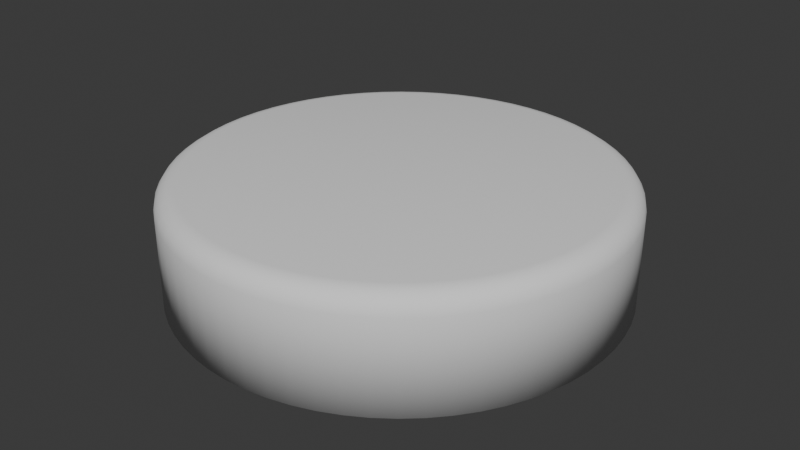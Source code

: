 # Source: roundButton.blend  (saved by Blender 4.1.24; exported with 4.5.12 LTS)
import bpy
from mathutils import Matrix  # noqa: F401  (used for matrix-valued properties, if any)

bpy.ops.wm.read_factory_settings(use_empty=True)
scene = bpy.context.scene
scene.name = 'Scene'

# ---- collections
col_collection = bpy.data.collections.new('Collection'); scene.collection.children.link(col_collection)

# ---- world
world_world = bpy.data.worlds.new('World'); scene.world = world_world
world_world.use_nodes = True; world_world.node_tree.nodes.clear()
_N = world_world.node_tree.nodes; _L = world_world.node_tree.links
n0 = _N.new('ShaderNodeOutputWorld'); n0.name = 'World Output'; n0.location = (300, 300)
n1 = _N.new('ShaderNodeBackground'); n1.name = 'Background'; n1.location = (10, 300)
n1.inputs[0].default_value = (0.05088, 0.05088, 0.05088, 1.0)
_L.new(n1.outputs[0], n0.inputs[0])
n0.is_active_output = True
world_world.color = (0.05088, 0.05088, 0.05088)
world_world.use_sun_shadow = False
world_world.sun_shadow_jitter_overblur = 0.0

# ---- meshes
me_cylinder = bpy.data.meshes.new('Cylinder')
me_cylinder.from_pydata([(0.0, 0.1, -0.025), (0.009802, 0.09952, -0.025), (0.01951, 0.09808, -0.025), (0.02903, 0.09569, -0.025), (0.03827, 0.09239, -0.025), (0.04714, 0.08819, -0.025), (0.05556, 0.08315, -0.025), (0.06344, 0.0773, -0.025), (0.07071, 0.07071, -0.025), (0.0773, 0.06344, -0.025), (0.08315, 0.05556, -0.025), (0.08819, 0.04714, -0.025), (0.09239, 0.03827, -0.025), (0.09569, 0.02903, -0.025), (0.09808, 0.01951, -0.025), (0.09952, 0.009802, -0.025), (0.1, 0.0, -0.025), (0.09952, -0.009802, -0.025), (0.09808, -0.01951, -0.025), (0.09569, -0.02903, -0.025), (0.09239, -0.03827, -0.025), (0.08819, -0.04714, -0.025), (0.08315, -0.05556, -0.025), (0.0773, -0.06344, -0.025), (0.07071, -0.07071, -0.025), (0.06344, -0.0773, -0.025), (0.05556, -0.08315, -0.025), (0.04714, -0.08819, -0.025), (0.03827, -0.09239, -0.025), (0.02903, -0.09569, -0.025), (0.01951, -0.09808, -0.025), (0.009802, -0.09952, -0.025), (0.0, -0.1, -0.025), (-0.009802, -0.09952, -0.025), (-0.01951, -0.09808, -0.025), (-0.02903, -0.09569, -0.025), (-0.03827, -0.09239, -0.025), (-0.04714, -0.08819, -0.025), (-0.05556, -0.08315, -0.025), (-0.06344, -0.0773, -0.025), (-0.07071, -0.07071, -0.025), (-0.0773, -0.06344, -0.025), (-0.08315, -0.05556, -0.025), (-0.08819, -0.04714, -0.025), (-0.09239, -0.03827, -0.025), (-0.09569, -0.02903, -0.025), (-0.09808, -0.01951, -0.025), (-0.09952, -0.009802, -0.025), (-0.1, 0.0, -0.025), (-0.09952, 0.009802, -0.025), (-0.09808, 0.01951, -0.025), (-0.09569, 0.02903, -0.025), (-0.09239, 0.03827, -0.025), (-0.08819, 0.04714, -0.025), (-0.08315, 0.05556, -0.025), (-0.0773, 0.06344, -0.025), (-0.07071, 0.07071, -0.025), (-0.06344, 0.0773, -0.025), (-0.05556, 0.08315, -0.025), (-0.04714, 0.08819, -0.025), (-0.03827, 0.09239, -0.025), (-0.02903, 0.09569, -0.025), (-0.01951, 0.09808, -0.025), (-0.009802, 0.09952, -0.025), (-2.91e-11, 0.09119, 0.025), (0.0, 0.1, 0.0162), (-1.455e-11, 0.09456, 0.02433), (-7.276e-12, 0.09742, 0.02242), (0.0, 0.09933, 0.01957), (0.008939, 0.09075, 0.025), (0.009802, 0.09952, 0.0162), (0.009269, 0.09411, 0.02433), (0.009549, 0.09695, 0.02242), (0.009736, 0.09885, 0.01957), (0.01779, 0.08944, 0.025), (0.01951, 0.09808, 0.0162), (0.01845, 0.09275, 0.02433), (0.01901, 0.09555, 0.02242), (0.01938, 0.09742, 0.01957), (0.02647, 0.08727, 0.025), (0.02903, 0.09569, 0.0162), (0.02745, 0.09049, 0.02433), (0.02828, 0.09323, 0.02242), (0.02883, 0.09505, 0.01957), (0.0349, 0.08425, 0.025), (0.03827, 0.09239, 0.0162), (0.03619, 0.08737, 0.02433), (0.03728, 0.09, 0.02242), (0.03801, 0.09177, 0.01957), (0.04299, 0.08043, 0.025), (0.04714, 0.08819, 0.0162), (0.04458, 0.0834, 0.02433), (0.04592, 0.08592, 0.02242), (0.04682, 0.0876, 0.01957), (0.05066, 0.07582, 0.025), (0.05556, 0.08315, 0.0162), (0.05254, 0.07863, 0.02433), (0.05412, 0.081, 0.02242), (0.05518, 0.08259, 0.01957), (0.05785, 0.07049, 0.025), (0.06344, 0.0773, 0.0162), (0.05999, 0.0731, 0.02433), (0.0618, 0.07531, 0.02242), (0.06301, 0.07678, 0.01957), (0.06448, 0.06448, 0.025), (0.07071, 0.07071, 0.0162), (0.06687, 0.06687, 0.02433), (0.06889, 0.06889, 0.02242), (0.07024, 0.07024, 0.01957), (0.07049, 0.05785, 0.025), (0.0773, 0.06344, 0.0162), (0.0731, 0.05999, 0.02433), (0.07531, 0.0618, 0.02242), (0.07678, 0.06301, 0.01957), (0.07582, 0.05066, 0.025), (0.08315, 0.05556, 0.0162), (0.07863, 0.05254, 0.02433), (0.081, 0.05412, 0.02242), (0.08259, 0.05518, 0.01957), (0.08043, 0.04299, 0.025), (0.08819, 0.04714, 0.0162), (0.0834, 0.04458, 0.02433), (0.08592, 0.04592, 0.02242), (0.0876, 0.04682, 0.01957), (0.08425, 0.0349, 0.025), (0.09239, 0.03827, 0.0162), (0.08737, 0.03619, 0.02433), (0.09, 0.03728, 0.02242), (0.09177, 0.03801, 0.01957), (0.08727, 0.02647, 0.025), (0.09569, 0.02903, 0.0162), (0.09049, 0.02745, 0.02433), (0.09323, 0.02828, 0.02242), (0.09505, 0.02883, 0.01957), (0.08944, 0.01779, 0.025), (0.09808, 0.01951, 0.0162), (0.09275, 0.01845, 0.02433), (0.09555, 0.01901, 0.02242), (0.09742, 0.01938, 0.01957), (0.09075, 0.008939, 0.025), (0.09952, 0.009802, 0.0162), (0.09411, 0.009269, 0.02433), (0.09695, 0.009549, 0.02242), (0.09885, 0.009736, 0.01957), (0.09119, 2.91e-11, 0.025), (0.1, 0.0, 0.0162), (0.09456, 1.455e-11, 0.02433), (0.09742, 7.276e-12, 0.02242), (0.09933, 0.0, 0.01957), (0.09075, -0.008939, 0.025), (0.09952, -0.009802, 0.0162), (0.09411, -0.009269, 0.02433), (0.09695, -0.009549, 0.02242), (0.09885, -0.009736, 0.01957), (0.08944, -0.01779, 0.025), (0.09808, -0.01951, 0.0162), (0.09275, -0.01845, 0.02433), (0.09555, -0.01901, 0.02242), (0.09742, -0.01938, 0.01957), (0.08727, -0.02647, 0.025), (0.09569, -0.02903, 0.0162), (0.09049, -0.02745, 0.02433), (0.09323, -0.02828, 0.02242), (0.09505, -0.02883, 0.01957), (0.08425, -0.0349, 0.025), (0.09239, -0.03827, 0.0162), (0.08737, -0.03619, 0.02433), (0.09, -0.03728, 0.02242), (0.09177, -0.03801, 0.01957), (0.08043, -0.04299, 0.025), (0.08819, -0.04714, 0.0162), (0.0834, -0.04458, 0.02433), (0.08592, -0.04592, 0.02242), (0.0876, -0.04682, 0.01957), (0.07582, -0.05066, 0.025), (0.08315, -0.05556, 0.0162), (0.07863, -0.05254, 0.02433), (0.081, -0.05412, 0.02242), (0.08259, -0.05518, 0.01957), (0.07049, -0.05785, 0.025), (0.0773, -0.06344, 0.0162), (0.0731, -0.05999, 0.02433), (0.07531, -0.0618, 0.02242), (0.07678, -0.06301, 0.01957), (0.06448, -0.06448, 0.025), (0.07071, -0.07071, 0.0162), (0.06687, -0.06687, 0.02433), (0.06889, -0.06889, 0.02242), (0.07024, -0.07024, 0.01957), (0.05785, -0.07049, 0.025), (0.06344, -0.0773, 0.0162), (0.05999, -0.0731, 0.02433), (0.0618, -0.07531, 0.02242), (0.06301, -0.07678, 0.01957), (0.05066, -0.07582, 0.025), (0.05556, -0.08315, 0.0162), (0.05254, -0.07863, 0.02433), (0.05412, -0.081, 0.02242), (0.05518, -0.08259, 0.01957), (0.04299, -0.08043, 0.025), (0.04714, -0.08819, 0.0162), (0.04458, -0.0834, 0.02433), (0.04592, -0.08592, 0.02242), (0.04682, -0.0876, 0.01957), (0.0349, -0.08425, 0.025), (0.03827, -0.09239, 0.0162), (0.03619, -0.08737, 0.02433), (0.03728, -0.09, 0.02242), (0.03801, -0.09177, 0.01957), (0.02647, -0.08727, 0.025), (0.02903, -0.09569, 0.0162), (0.02745, -0.09049, 0.02433), (0.02828, -0.09323, 0.02242), (0.02883, -0.09505, 0.01957), (0.01779, -0.08944, 0.025), (0.01951, -0.09808, 0.0162), (0.01845, -0.09275, 0.02433), (0.01901, -0.09555, 0.02242), (0.01938, -0.09742, 0.01957), (0.008939, -0.09075, 0.025), (0.009802, -0.09952, 0.0162), (0.009269, -0.09411, 0.02433), (0.009549, -0.09695, 0.02242), (0.009736, -0.09885, 0.01957), (2.91e-11, -0.09119, 0.025), (0.0, -0.1, 0.0162), (1.455e-11, -0.09456, 0.02433), (7.276e-12, -0.09742, 0.02242), (0.0, -0.09933, 0.01957), (-0.008939, -0.09075, 0.025), (-0.009802, -0.09952, 0.0162), (-0.009269, -0.09411, 0.02433), (-0.009549, -0.09695, 0.02242), (-0.009736, -0.09885, 0.01957), (-0.01779, -0.08944, 0.025), (-0.01951, -0.09808, 0.0162), (-0.01845, -0.09275, 0.02433), (-0.01901, -0.09555, 0.02242), (-0.01938, -0.09742, 0.01957), (-0.02647, -0.08727, 0.025), (-0.02903, -0.09569, 0.0162), (-0.02745, -0.09049, 0.02433), (-0.02828, -0.09323, 0.02242), (-0.02883, -0.09505, 0.01957), (-0.0349, -0.08425, 0.025), (-0.03827, -0.09239, 0.0162), (-0.03619, -0.08737, 0.02433), (-0.03728, -0.09, 0.02242), (-0.03801, -0.09177, 0.01957), (-0.04299, -0.08043, 0.025), (-0.04714, -0.08819, 0.0162), (-0.04458, -0.0834, 0.02433), (-0.04592, -0.08592, 0.02242), (-0.04682, -0.0876, 0.01957), (-0.05066, -0.07582, 0.025), (-0.05556, -0.08315, 0.0162), (-0.05254, -0.07863, 0.02433), (-0.05412, -0.081, 0.02242), (-0.05518, -0.08259, 0.01957), (-0.05785, -0.07049, 0.025), (-0.06344, -0.0773, 0.0162), (-0.05999, -0.0731, 0.02433), (-0.0618, -0.07531, 0.02242), (-0.06301, -0.07678, 0.01957), (-0.06448, -0.06448, 0.025), (-0.07071, -0.07071, 0.0162), (-0.06687, -0.06687, 0.02433), (-0.06889, -0.06889, 0.02242), (-0.07024, -0.07024, 0.01957), (-0.07049, -0.05785, 0.025), (-0.0773, -0.06344, 0.0162), (-0.0731, -0.05999, 0.02433), (-0.07531, -0.0618, 0.02242), (-0.07678, -0.06301, 0.01957), (-0.07582, -0.05066, 0.025), (-0.08315, -0.05556, 0.0162), (-0.07863, -0.05254, 0.02433), (-0.081, -0.05412, 0.02242), (-0.08259, -0.05518, 0.01957), (-0.08043, -0.04299, 0.025), (-0.08819, -0.04714, 0.0162), (-0.0834, -0.04458, 0.02433), (-0.08592, -0.04592, 0.02242), (-0.0876, -0.04682, 0.01957), (-0.08425, -0.0349, 0.025), (-0.09239, -0.03827, 0.0162), (-0.08737, -0.03619, 0.02433), (-0.09, -0.03728, 0.02242), (-0.09177, -0.03801, 0.01957), (-0.08727, -0.02647, 0.025), (-0.09569, -0.02903, 0.0162), (-0.09049, -0.02745, 0.02433), (-0.09323, -0.02828, 0.02242), (-0.09505, -0.02883, 0.01957), (-0.08944, -0.01779, 0.025), (-0.09808, -0.01951, 0.0162), (-0.09275, -0.01845, 0.02433), (-0.09555, -0.01901, 0.02242), (-0.09742, -0.01938, 0.01957), (-0.09075, -0.008939, 0.025), (-0.09952, -0.009802, 0.0162), (-0.09411, -0.009269, 0.02433), (-0.09695, -0.009549, 0.02242), (-0.09885, -0.009736, 0.01957), (-0.09119, -2.91e-11, 0.025), (-0.1, 0.0, 0.0162), (-0.09456, -1.455e-11, 0.02433), (-0.09742, -7.276e-12, 0.02242), (-0.09933, 0.0, 0.01957), (-0.09075, 0.008939, 0.025), (-0.09952, 0.009802, 0.0162), (-0.09411, 0.009269, 0.02433), (-0.09695, 0.009549, 0.02242), (-0.09885, 0.009736, 0.01957), (-0.08944, 0.01779, 0.025), (-0.09808, 0.01951, 0.0162), (-0.09275, 0.01845, 0.02433), (-0.09555, 0.01901, 0.02242), (-0.09742, 0.01938, 0.01957), (-0.08727, 0.02647, 0.025), (-0.09569, 0.02903, 0.0162), (-0.09049, 0.02745, 0.02433), (-0.09323, 0.02828, 0.02242), (-0.09505, 0.02883, 0.01957), (-0.08425, 0.0349, 0.025), (-0.09239, 0.03827, 0.0162), (-0.08737, 0.03619, 0.02433), (-0.09, 0.03728, 0.02242), (-0.09177, 0.03801, 0.01957), (-0.08043, 0.04299, 0.025), (-0.08819, 0.04714, 0.0162), (-0.0834, 0.04458, 0.02433), (-0.08592, 0.04592, 0.02242), (-0.0876, 0.04682, 0.01957), (-0.07582, 0.05066, 0.025), (-0.08315, 0.05556, 0.0162), (-0.07863, 0.05254, 0.02433), (-0.081, 0.05412, 0.02242), (-0.08259, 0.05518, 0.01957), (-0.07049, 0.05785, 0.025), (-0.0773, 0.06344, 0.0162), (-0.0731, 0.05999, 0.02433), (-0.07531, 0.0618, 0.02242), (-0.07678, 0.06301, 0.01957), (-0.06448, 0.06448, 0.025), (-0.07071, 0.07071, 0.0162), (-0.06687, 0.06687, 0.02433), (-0.06889, 0.06889, 0.02242), (-0.07024, 0.07024, 0.01957), (-0.05785, 0.07049, 0.025), (-0.06344, 0.0773, 0.0162), (-0.05999, 0.0731, 0.02433), (-0.0618, 0.07531, 0.02242), (-0.06301, 0.07678, 0.01957), (-0.05066, 0.07582, 0.025), (-0.05556, 0.08315, 0.0162), (-0.05254, 0.07863, 0.02433), (-0.05412, 0.081, 0.02242), (-0.05518, 0.08259, 0.01957), (-0.04299, 0.08043, 0.025), (-0.04714, 0.08819, 0.0162), (-0.04458, 0.0834, 0.02433), (-0.04592, 0.08592, 0.02242), (-0.04682, 0.0876, 0.01957), (-0.0349, 0.08425, 0.025), (-0.03827, 0.09239, 0.0162), (-0.03619, 0.08737, 0.02433), (-0.03728, 0.09, 0.02242), (-0.03801, 0.09177, 0.01957), (-0.02647, 0.08727, 0.025), (-0.02903, 0.09569, 0.0162), (-0.02745, 0.09049, 0.02433), (-0.02828, 0.09323, 0.02242), (-0.02883, 0.09505, 0.01957), (-0.01779, 0.08944, 0.025), (-0.01951, 0.09808, 0.0162), (-0.01845, 0.09275, 0.02433), (-0.01901, 0.09555, 0.02242), (-0.01938, 0.09742, 0.01957), (-0.008939, 0.09075, 0.025), (-0.009802, 0.09952, 0.0162), (-0.009269, 0.09411, 0.02433), (-0.009549, 0.09695, 0.02242), (-0.009736, 0.09885, 0.01957)], [], [(63, 380, 65, 0), (2, 75, 80, 3), (3, 80, 85, 4), (4, 85, 90, 5), (5, 90, 95, 6), (6, 95, 100, 7), (7, 100, 105, 8), (8, 105, 110, 9), (9, 110, 115, 10), (10, 115, 120, 11), (11, 120, 125, 12), (12, 125, 130, 13), (13, 130, 135, 14), (14, 135, 140, 15), (15, 140, 145, 16), (16, 145, 150, 17), (17, 150, 155, 18), (18, 155, 160, 19), (19, 160, 165, 20), (20, 165, 170, 21), (21, 170, 175, 22), (22, 175, 180, 23), (23, 180, 185, 24), (24, 185, 190, 25), (25, 190, 195, 26), (26, 195, 200, 27), (27, 200, 205, 28), (28, 205, 210, 29), (29, 210, 215, 30), (30, 215, 220, 31), (31, 220, 225, 32), (32, 225, 230, 33), (33, 230, 235, 34), (34, 235, 240, 35), (35, 240, 245, 36), (36, 245, 250, 37), (37, 250, 255, 38), (38, 255, 260, 39), (39, 260, 265, 40), (40, 265, 270, 41), (41, 270, 275, 42), (42, 275, 280, 43), (43, 280, 285, 44), (44, 285, 290, 45), (45, 290, 295, 46), (46, 295, 300, 47), (47, 300, 305, 48), (48, 305, 310, 49), (49, 310, 315, 50), (50, 315, 320, 51), (51, 320, 325, 52), (52, 325, 330, 53), (53, 330, 335, 54), (54, 335, 340, 55), (55, 340, 345, 56), (56, 345, 350, 57), (57, 350, 355, 58), (58, 355, 360, 59), (59, 360, 365, 60), (60, 365, 370, 61), (61, 370, 375, 62), (62, 375, 380, 63), (0, 65, 70, 1), (1, 70, 75, 2), (0, 1, 2, 3, 4, 5, 6, 7, 8, 9, 10, 11, 12, 13, 14, 15, 16, 17, 18, 19, 20, 21, 22, 23, 24, 25, 26, 27, 28, 29, 30, 31, 32, 33, 34, 35, 36, 37, 38, 39, 40, 41, 42, 43, 44, 45, 46, 47, 48, 49, 50, 51, 52, 53, 54, 55, 56, 57, 58, 59, 60, 61, 62, 63), (70, 65, 68, 73), (73, 68, 67, 72), (72, 67, 66, 71), (71, 66, 64, 69), (75, 70, 73, 78), (78, 73, 72, 77), (77, 72, 71, 76), (76, 71, 69, 74), (80, 75, 78, 83), (83, 78, 77, 82), (82, 77, 76, 81), (81, 76, 74, 79), (85, 80, 83, 88), (88, 83, 82, 87), (87, 82, 81, 86), (86, 81, 79, 84), (90, 85, 88, 93), (93, 88, 87, 92), (92, 87, 86, 91), (91, 86, 84, 89), (95, 90, 93, 98), (98, 93, 92, 97), (97, 92, 91, 96), (96, 91, 89, 94), (100, 95, 98, 103), (103, 98, 97, 102), (102, 97, 96, 101), (101, 96, 94, 99), (105, 100, 103, 108), (108, 103, 102, 107), (107, 102, 101, 106), (106, 101, 99, 104), (110, 105, 108, 113), (113, 108, 107, 112), (112, 107, 106, 111), (111, 106, 104, 109), (115, 110, 113, 118), (118, 113, 112, 117), (117, 112, 111, 116), (116, 111, 109, 114), (120, 115, 118, 123), (123, 118, 117, 122), (122, 117, 116, 121), (121, 116, 114, 119), (125, 120, 123, 128), (128, 123, 122, 127), (127, 122, 121, 126), (126, 121, 119, 124), (130, 125, 128, 133), (133, 128, 127, 132), (132, 127, 126, 131), (131, 126, 124, 129), (135, 130, 133, 138), (138, 133, 132, 137), (137, 132, 131, 136), (136, 131, 129, 134), (140, 135, 138, 143), (143, 138, 137, 142), (142, 137, 136, 141), (141, 136, 134, 139), (145, 140, 143, 148), (148, 143, 142, 147), (147, 142, 141, 146), (146, 141, 139, 144), (150, 145, 148, 153), (153, 148, 147, 152), (152, 147, 146, 151), (151, 146, 144, 149), (155, 150, 153, 158), (158, 153, 152, 157), (157, 152, 151, 156), (156, 151, 149, 154), (160, 155, 158, 163), (163, 158, 157, 162), (162, 157, 156, 161), (161, 156, 154, 159), (165, 160, 163, 168), (168, 163, 162, 167), (167, 162, 161, 166), (166, 161, 159, 164), (170, 165, 168, 173), (173, 168, 167, 172), (172, 167, 166, 171), (171, 166, 164, 169), (175, 170, 173, 178), (178, 173, 172, 177), (177, 172, 171, 176), (176, 171, 169, 174), (180, 175, 178, 183), (183, 178, 177, 182), (182, 177, 176, 181), (181, 176, 174, 179), (185, 180, 183, 188), (188, 183, 182, 187), (187, 182, 181, 186), (186, 181, 179, 184), (190, 185, 188, 193), (193, 188, 187, 192), (192, 187, 186, 191), (191, 186, 184, 189), (195, 190, 193, 198), (198, 193, 192, 197), (197, 192, 191, 196), (196, 191, 189, 194), (200, 195, 198, 203), (203, 198, 197, 202), (202, 197, 196, 201), (201, 196, 194, 199), (205, 200, 203, 208), (208, 203, 202, 207), (207, 202, 201, 206), (206, 201, 199, 204), (210, 205, 208, 213), (213, 208, 207, 212), (212, 207, 206, 211), (211, 206, 204, 209), (215, 210, 213, 218), (218, 213, 212, 217), (217, 212, 211, 216), (216, 211, 209, 214), (220, 215, 218, 223), (223, 218, 217, 222), (222, 217, 216, 221), (221, 216, 214, 219), (225, 220, 223, 228), (228, 223, 222, 227), (227, 222, 221, 226), (226, 221, 219, 224), (230, 225, 228, 233), (233, 228, 227, 232), (232, 227, 226, 231), (231, 226, 224, 229), (235, 230, 233, 238), (238, 233, 232, 237), (237, 232, 231, 236), (236, 231, 229, 234), (240, 235, 238, 243), (243, 238, 237, 242), (242, 237, 236, 241), (241, 236, 234, 239), (245, 240, 243, 248), (248, 243, 242, 247), (247, 242, 241, 246), (246, 241, 239, 244), (250, 245, 248, 253), (253, 248, 247, 252), (252, 247, 246, 251), (251, 246, 244, 249), (255, 250, 253, 258), (258, 253, 252, 257), (257, 252, 251, 256), (256, 251, 249, 254), (260, 255, 258, 263), (263, 258, 257, 262), (262, 257, 256, 261), (261, 256, 254, 259), (265, 260, 263, 268), (268, 263, 262, 267), (267, 262, 261, 266), (266, 261, 259, 264), (270, 265, 268, 273), (273, 268, 267, 272), (272, 267, 266, 271), (271, 266, 264, 269), (275, 270, 273, 278), (278, 273, 272, 277), (277, 272, 271, 276), (276, 271, 269, 274), (280, 275, 278, 283), (283, 278, 277, 282), (282, 277, 276, 281), (281, 276, 274, 279), (285, 280, 283, 288), (288, 283, 282, 287), (287, 282, 281, 286), (286, 281, 279, 284), (290, 285, 288, 293), (293, 288, 287, 292), (292, 287, 286, 291), (291, 286, 284, 289), (295, 290, 293, 298), (298, 293, 292, 297), (297, 292, 291, 296), (296, 291, 289, 294), (300, 295, 298, 303), (303, 298, 297, 302), (302, 297, 296, 301), (301, 296, 294, 299), (305, 300, 303, 308), (308, 303, 302, 307), (307, 302, 301, 306), (306, 301, 299, 304), (310, 305, 308, 313), (313, 308, 307, 312), (312, 307, 306, 311), (311, 306, 304, 309), (315, 310, 313, 318), (318, 313, 312, 317), (317, 312, 311, 316), (316, 311, 309, 314), (320, 315, 318, 323), (323, 318, 317, 322), (322, 317, 316, 321), (321, 316, 314, 319), (325, 320, 323, 328), (328, 323, 322, 327), (327, 322, 321, 326), (326, 321, 319, 324), (330, 325, 328, 333), (333, 328, 327, 332), (332, 327, 326, 331), (331, 326, 324, 329), (335, 330, 333, 338), (338, 333, 332, 337), (337, 332, 331, 336), (336, 331, 329, 334), (340, 335, 338, 343), (343, 338, 337, 342), (342, 337, 336, 341), (341, 336, 334, 339), (345, 340, 343, 348), (348, 343, 342, 347), (347, 342, 341, 346), (346, 341, 339, 344), (350, 345, 348, 353), (353, 348, 347, 352), (352, 347, 346, 351), (351, 346, 344, 349), (355, 350, 353, 358), (358, 353, 352, 357), (357, 352, 351, 356), (356, 351, 349, 354), (360, 355, 358, 363), (363, 358, 357, 362), (362, 357, 356, 361), (361, 356, 354, 359), (365, 360, 363, 368), (368, 363, 362, 367), (367, 362, 361, 366), (366, 361, 359, 364), (370, 365, 368, 373), (373, 368, 367, 372), (372, 367, 366, 371), (371, 366, 364, 369), (375, 370, 373, 378), (378, 373, 372, 377), (377, 372, 371, 376), (376, 371, 369, 374), (380, 375, 378, 383), (383, 378, 377, 382), (382, 377, 376, 381), (381, 376, 374, 379), (65, 380, 383, 68), (68, 383, 382, 67), (67, 382, 381, 66), (66, 381, 379, 64), (69, 64, 379, 374, 369, 364, 359, 354, 349, 344, 339, 334, 329, 324, 319, 314, 309, 304, 299, 294, 289, 284, 279, 274, 269, 264, 259, 254, 249, 244, 239, 234, 229, 224, 219, 214, 209, 204, 199, 194, 189, 184, 179, 174, 169, 164, 159, 154, 149, 144, 139, 134, 129, 124, 119, 114, 109, 104, 99, 94, 89, 84, 79, 74)])
me_cylinder.polygons.foreach_set('use_smooth', [True] * 322)
_uv = me_cylinder.uv_layers.new(name='UVMap')
_uv.uv.foreach_set('vector', [0.01562, 0.5, 0.01562, 0.912, 0.0, 0.912, 0.0, 0.5, 0.9688, 0.5, 0.9688, 0.912, 0.9531, 0.912, 0.9531, 0.5, 0.9531, 0.5, 0.9531, 0.912, 0.9375, 0.912, 0.9375, 0.5, 0.9375, 0.5, 0.9375, 0.912, 0.9219, 0.912, 0.9219, 0.5, 0.9219, 0.5, 0.9219, 0.912, 0.9062, 0.912, 0.9062, 0.5, 0.9062, 0.5, 0.9062, 0.912, 0.8906, 0.912, 0.8906, 0.5, 0.8906, 0.5, 0.8906, 0.912, 0.875, 0.912, 0.875, 0.5, 0.875, 0.5, 0.875, 0.912, 0.8594, 0.912, 0.8594, 0.5, 0.8594, 0.5, 0.8594, 0.912, 0.8438, 0.912, 0.8438, 0.5, 0.8438, 0.5, 0.8438, 0.912, 0.8281, 0.912, 0.8281, 0.5, 0.8281, 0.5, 0.8281, 0.912, 0.8125, 0.912, 0.8125, 0.5, 0.8125, 0.5, 0.8125, 0.912, 0.7969, 0.912, 0.7969, 0.5, 0.7969, 0.5, 0.7969, 0.912, 0.7812, 0.912, 0.7812, 0.5, 0.7812, 0.5, 0.7812, 0.912, 0.7656, 0.912, 0.7656, 0.5, 0.7656, 0.5, 0.7656, 0.912, 0.75, 0.912, 0.75, 0.5, 0.75, 0.5, 0.75, 0.912, 0.7344, 0.912, 0.7344, 0.5, 0.7344, 0.5, 0.7344, 0.912, 0.7188, 0.912, 0.7188, 0.5, 0.7188, 0.5, 0.7188, 0.912, 0.7031, 0.912, 0.7031, 0.5, 0.7031, 0.5, 0.7031, 0.912, 0.6875, 0.912, 0.6875, 0.5, 0.6875, 0.5, 0.6875, 0.912, 0.6719, 0.912, 0.6719, 0.5, 0.6719, 0.5, 0.6719, 0.912, 0.6562, 0.912, 0.6562, 0.5, 0.6562, 0.5, 0.6562, 0.912, 0.6406, 0.912, 0.6406, 0.5, 0.6406, 0.5, 0.6406, 0.912, 0.625, 0.912, 0.625, 0.5, 0.625, 0.5, 0.625, 0.912, 0.6094, 0.912, 0.6094, 0.5, 0.6094, 0.5, 0.6094, 0.912, 0.5938, 0.912, 0.5938, 0.5, 0.5938, 0.5, 0.5938, 0.912, 0.5781, 0.912, 0.5781, 0.5, 0.5781, 0.5, 0.5781, 0.912, 0.5625, 0.912, 0.5625, 0.5, 0.5625, 0.5, 0.5625, 0.912, 0.5469, 0.912, 0.5469, 0.5, 0.5469, 0.5, 0.5469, 0.912, 0.5312, 0.912, 0.5312, 0.5, 0.5312, 0.5, 0.5312, 0.912, 0.5156, 0.912, 0.5156, 0.5, 0.5156, 0.5, 0.5156, 0.912, 0.5, 0.912, 0.5, 0.5, 0.5, 0.5, 0.5, 0.912, 0.4844, 0.912, 0.4844, 0.5, 0.4844, 0.5, 0.4844, 0.912, 0.4688, 0.912, 0.4688, 0.5, 0.4688, 0.5, 0.4688, 0.912, 0.4531, 0.912, 0.4531, 0.5, 0.4531, 0.5, 0.4531, 0.912, 0.4375, 0.912, 0.4375, 0.5, 0.4375, 0.5, 0.4375, 0.912, 0.4219, 0.912, 0.4219, 0.5, 0.4219, 0.5, 0.4219, 0.912, 0.4062, 0.912, 0.4062, 0.5, 0.4062, 0.5, 0.4062, 0.912, 0.3906, 0.912, 0.3906, 0.5, 0.3906, 0.5, 0.3906, 0.912, 0.375, 0.912, 0.375, 0.5, 0.375, 0.5, 0.375, 0.912, 0.3594, 0.912, 0.3594, 0.5, 0.3594, 0.5, 0.3594, 0.912, 0.3438, 0.912, 0.3438, 0.5, 0.3438, 0.5, 0.3438, 0.912, 0.3281, 0.912, 0.3281, 0.5, 0.3281, 0.5, 0.3281, 0.912, 0.3125, 0.912, 0.3125, 0.5, 0.3125, 0.5, 0.3125, 0.912, 0.2969, 0.912, 0.2969, 0.5, 0.2969, 0.5, 0.2969, 0.912, 0.2812, 0.912, 0.2812, 0.5, 0.2812, 0.5, 0.2812, 0.912, 0.2656, 0.912, 0.2656, 0.5, 0.2656, 0.5, 0.2656, 0.912, 0.25, 0.912, 0.25, 0.5, 0.25, 0.5, 0.25, 0.912, 0.2344, 0.912, 0.2344, 0.5, 0.2344, 0.5, 0.2344, 0.912, 0.2188, 0.912, 0.2188, 0.5, 0.2188, 0.5, 0.2188, 0.912, 0.2031, 0.912, 0.2031, 0.5, 0.2031, 0.5, 0.2031, 0.912, 0.1875, 0.912, 0.1875, 0.5, 0.1875, 0.5, 0.1875, 0.912, 0.1719, 0.912, 0.1719, 0.5, 0.1719, 0.5, 0.1719, 0.912, 0.1562, 0.912, 0.1562, 0.5, 0.1562, 0.5, 0.1562, 0.912, 0.1406, 0.912, 0.1406, 0.5, 0.1406, 0.5, 0.1406, 0.912, 0.125, 0.912, 0.125, 0.5, 0.125, 0.5, 0.125, 0.912, 0.1094, 0.912, 0.1094, 0.5, 0.1094, 0.5, 0.1094, 0.912, 0.09375, 0.912, 0.09375, 0.5, 0.09375, 0.5, 0.09375, 0.912, 0.07812, 0.912, 0.07812, 0.5, 0.07812, 0.5, 0.07812, 0.912, 0.0625, 0.912, 0.0625, 0.5, 0.0625, 0.5, 0.0625, 0.912, 0.04688, 0.912, 0.04688, 0.5, 0.04688, 0.5, 0.04688, 0.912, 0.03125, 0.912, 0.03125, 0.5, 0.03125, 0.5, 0.03125, 0.912, 0.01562, 0.912, 0.01562, 0.5, 1.0, 0.5, 1.0, 0.912, 0.9844, 0.912, 0.9844, 0.5, 0.9844, 0.5, 0.9844, 0.912, 0.9688, 0.912, 0.9688, 0.5, 0.75, 0.49, 0.7735, 0.4888, 0.7968, 0.4854, 0.8197, 0.4797, 0.8418, 0.4717, 0.8631, 0.4617, 0.8833, 0.4496, 0.9023, 0.4355, 0.9197, 0.4197, 0.9355, 0.4023, 0.9496, 0.3833, 0.9617, 0.3631, 0.9717, 0.3418, 0.9797, 0.3197, 0.9854, 0.2968, 0.9888, 0.2735, 0.99, 0.25, 0.9888, 0.2265, 0.9854, 0.2032, 0.9797, 0.1803, 0.9717, 0.1582, 0.9617, 0.1369, 0.9496, 0.1167, 0.9355, 0.09775, 0.9197, 0.08029, 0.9023, 0.06448, 0.8833, 0.05045, 0.8631, 0.03834, 0.8418, 0.02827, 0.8197, 0.02033, 0.7968, 0.01461, 0.7735, 0.01116, 0.75, 0.01, 0.7265, 0.01116, 0.7032, 0.01461, 0.6803, 0.02033, 0.6582, 0.02827, 0.6369, 0.03834, 0.6167, 0.05045, 0.5977, 0.06448, 0.5803, 0.08029, 0.5645, 0.09775, 0.5504, 0.1167, 0.5383, 0.1369, 0.5283, 0.1582, 0.5203, 0.1803, 0.5146, 0.2032, 0.5112, 0.2265, 0.51, 0.25, 0.5112, 0.2735, 0.5146, 0.2968, 0.5203, 0.3197, 0.5283, 0.3418, 0.5383, 0.3631, 0.5504, 0.3833, 0.5645, 0.4023, 0.5803, 0.4197, 0.5977, 0.4355, 0.6167, 0.4496, 0.6369, 0.4617, 0.6582, 0.4717, 0.6803, 0.4797, 0.7032, 0.4854, 0.7265, 0.4888, 0.9844, 0.912, 1.0, 0.912, 0.9999, 0.9457, 0.9844, 0.9457, 0.9844, 0.9457, 0.9999, 0.9457, 0.9998, 1.0, 0.9846, 1.0, 0.2732, 0.4889, 0.2503, 0.49, 0.25, 0.477, 0.2722, 0.4759, 0.2722, 0.4759, 0.25, 0.477, 0.25, 0.4689, 0.2715, 0.4678, 0.9688, 0.912, 0.9844, 0.912, 0.9843, 0.9457, 0.9688, 0.9457, 0.9688, 0.9457, 0.9843, 0.9457, 0.9842, 1.0, 0.969, 1.0, 0.2965, 0.4854, 0.2738, 0.4888, 0.2722, 0.4759, 0.2943, 0.4726, 0.2943, 0.4726, 0.2722, 0.4759, 0.2715, 0.4678, 0.2927, 0.4647, 0.9531, 0.912, 0.9688, 0.912, 0.9687, 0.9457, 0.9532, 0.9457, 0.9532, 0.9457, 0.9687, 0.9457, 0.9685, 1.0, 0.9533, 1.0, 0.3194, 0.4797, 0.2971, 0.4853, 0.2943, 0.4726, 0.3159, 0.4672, 0.3159, 0.4672, 0.2943, 0.4726, 0.2927, 0.4647, 0.3135, 0.4594, 0.9375, 0.912, 0.9531, 0.912, 0.9531, 0.9457, 0.9376, 0.9457, 0.9376, 0.9457, 0.9531, 0.9457, 0.9529, 1.0, 0.9377, 1.0, 0.3416, 0.4718, 0.32, 0.4796, 0.3159, 0.4672, 0.3369, 0.4597, 0.3369, 0.4597, 0.3159, 0.4672, 0.3135, 0.4594, 0.3338, 0.4522, 0.9219, 0.912, 0.9375, 0.912, 0.9374, 0.9457, 0.9219, 0.9457, 0.9219, 0.9457, 0.9374, 0.9457, 0.9373, 1.0, 0.9221, 1.0, 0.3629, 0.4618, 0.3421, 0.4716, 0.3369, 0.4597, 0.357, 0.4502, 0.357, 0.4502, 0.3369, 0.4597, 0.3338, 0.4522, 0.3532, 0.443, 0.9062, 0.912, 0.9219, 0.912, 0.9218, 0.9457, 0.9063, 0.9457, 0.9063, 0.9457, 0.9218, 0.9457, 0.9217, 1.0, 0.9065, 1.0, 0.3831, 0.4497, 0.3634, 0.4615, 0.357, 0.4502, 0.3761, 0.4387, 0.3761, 0.4387, 0.357, 0.4502, 0.3532, 0.443, 0.3716, 0.432, 0.8906, 0.912, 0.9062, 0.912, 0.9062, 0.9457, 0.8907, 0.9457, 0.8907, 0.9457, 0.9062, 0.9457, 0.906, 1.0, 0.8908, 1.0, 0.402, 0.4357, 0.3836, 0.4494, 0.3761, 0.4387, 0.394, 0.4254, 0.394, 0.4254, 0.3761, 0.4387, 0.3716, 0.432, 0.3888, 0.4192, 0.875, 0.912, 0.8906, 0.912, 0.8906, 0.9457, 0.8751, 0.9457, 0.8751, 0.9457, 0.8906, 0.9457, 0.8904, 1.0, 0.8752, 1.0, 0.4195, 0.4199, 0.4025, 0.4353, 0.394, 0.4254, 0.4105, 0.4105, 0.4105, 0.4105, 0.394, 0.4254, 0.3888, 0.4192, 0.4048, 0.4048, 0.8594, 0.912, 0.875, 0.912, 0.8749, 0.9457, 0.8594, 0.9457, 0.8594, 0.9457, 0.8749, 0.9457, 0.8748, 1.0, 0.8596, 1.0, 0.4353, 0.4025, 0.4199, 0.4195, 0.4105, 0.4105, 0.4254, 0.394, 0.4254, 0.394, 0.4105, 0.4105, 0.4048, 0.4048, 0.4192, 0.3888, 0.8438, 0.912, 0.8594, 0.912, 0.8593, 0.9457, 0.8438, 0.9457, 0.8438, 0.9457, 0.8593, 0.9457, 0.8592, 1.0, 0.844, 1.0, 0.4494, 0.3836, 0.4357, 0.402, 0.4254, 0.394, 0.4387, 0.3761, 0.4387, 0.3761, 0.4254, 0.394, 0.4192, 0.3888, 0.432, 0.3716, 0.8281, 0.912, 0.8438, 0.912, 0.8437, 0.9457, 0.8282, 0.9457, 0.8282, 0.9457, 0.8437, 0.9457, 0.8435, 1.0, 0.8283, 1.0, 0.4615, 0.3634, 0.4497, 0.3831, 0.4387, 0.3761, 0.4502, 0.357, 0.4502, 0.357, 0.4387, 0.3761, 0.432, 0.3716, 0.443, 0.3532, 0.8125, 0.912, 0.8281, 0.912, 0.8281, 0.9457, 0.8126, 0.9457, 0.8126, 0.9457, 0.8281, 0.9457, 0.8279, 1.0, 0.8127, 1.0, 0.4716, 0.3421, 0.4618, 0.3629, 0.4502, 0.357, 0.4597, 0.3369, 0.4597, 0.3369, 0.4502, 0.357, 0.443, 0.3532, 0.4522, 0.3338, 0.7969, 0.912, 0.8125, 0.912, 0.8124, 0.9457, 0.7969, 0.9457, 0.7969, 0.9457, 0.8124, 0.9457, 0.8123, 1.0, 0.7971, 1.0, 0.4796, 0.32, 0.4718, 0.3416, 0.4597, 0.3369, 0.4672, 0.3159, 0.4672, 0.3159, 0.4597, 0.3369, 0.4522, 0.3338, 0.4594, 0.3135, 0.7812, 0.912, 0.7969, 0.912, 0.7968, 0.9457, 0.7813, 0.9457, 0.7813, 0.9457, 0.7968, 0.9457, 0.7967, 1.0, 0.7815, 1.0, 0.4853, 0.2971, 0.4797, 0.3194, 0.4672, 0.3159, 0.4726, 0.2943, 0.4726, 0.2943, 0.4672, 0.3159, 0.4594, 0.3135, 0.4647, 0.2927, 0.7656, 0.912, 0.7812, 0.912, 0.7812, 0.9457, 0.7657, 0.9457, 0.7657, 0.9457, 0.7812, 0.9457, 0.781, 1.0, 0.7658, 1.0, 0.4888, 0.2738, 0.4854, 0.2965, 0.4726, 0.2943, 0.4759, 0.2722, 0.4759, 0.2722, 0.4726, 0.2943, 0.4647, 0.2927, 0.4678, 0.2715, 0.75, 0.912, 0.7656, 0.912, 0.7656, 0.9457, 0.7501, 0.9457, 0.7501, 0.9457, 0.7656, 0.9457, 0.7654, 1.0, 0.7502, 1.0, 0.49, 0.2503, 0.4889, 0.2732, 0.4759, 0.2722, 0.477, 0.25, 0.477, 0.25, 0.4759, 0.2722, 0.4678, 0.2715, 0.4689, 0.25, 0.7344, 0.912, 0.75, 0.912, 0.7499, 0.9457, 0.7344, 0.9457, 0.7344, 0.9457, 0.7499, 0.9457, 0.7498, 1.0, 0.7346, 1.0, 0.4889, 0.2268, 0.49, 0.2497, 0.477, 0.25, 0.4759, 0.2278, 0.4759, 0.2278, 0.477, 0.25, 0.4689, 0.25, 0.4678, 0.2285, 0.7188, 0.912, 0.7344, 0.912, 0.7343, 0.9457, 0.7188, 0.9457, 0.7188, 0.9457, 0.7343, 0.9457, 0.7342, 1.0, 0.719, 1.0, 0.4854, 0.2035, 0.4888, 0.2262, 0.4759, 0.2278, 0.4726, 0.2057, 0.4726, 0.2057, 0.4759, 0.2278, 0.4678, 0.2285, 0.4647, 0.2073, 0.7031, 0.912, 0.7188, 0.912, 0.7187, 0.9457, 0.7032, 0.9457, 0.7032, 0.9457, 0.7187, 0.9457, 0.7185, 1.0, 0.7033, 1.0, 0.4797, 0.1806, 0.4853, 0.2029, 0.4726, 0.2057, 0.4672, 0.1841, 0.4672, 0.1841, 0.4726, 0.2057, 0.4647, 0.2073, 0.4594, 0.1865, 0.6875, 0.912, 0.7031, 0.912, 0.7031, 0.9457, 0.6876, 0.9457, 0.6876, 0.9457, 0.7031, 0.9457, 0.7029, 1.0, 0.6877, 1.0, 0.4718, 0.1584, 0.4796, 0.18, 0.4672, 0.1841, 0.4597, 0.1631, 0.4597, 0.1631, 0.4672, 0.1841, 0.4594, 0.1865, 0.4522, 0.1662, 0.6719, 0.912, 0.6875, 0.912, 0.6874, 0.9457, 0.6719, 0.9457, 0.6719, 0.9457, 0.6874, 0.9457, 0.6873, 1.0, 0.6721, 1.0, 0.4618, 0.1371, 0.4716, 0.1579, 0.4597, 0.1631, 0.4502, 0.143, 0.4502, 0.143, 0.4597, 0.1631, 0.4522, 0.1662, 0.443, 0.1468, 0.6562, 0.912, 0.6719, 0.912, 0.6718, 0.9457, 0.6563, 0.9457, 0.6563, 0.9457, 0.6718, 0.9457, 0.6717, 1.0, 0.6565, 1.0, 0.4497, 0.1169, 0.4615, 0.1366, 0.4502, 0.143, 0.4387, 0.1239, 0.4387, 0.1239, 0.4502, 0.143, 0.443, 0.1468, 0.432, 0.1284, 0.6406, 0.912, 0.6562, 0.912, 0.6562, 0.9457, 0.6407, 0.9457, 0.6407, 0.9457, 0.6562, 0.9457, 0.656, 1.0, 0.6408, 1.0, 0.4357, 0.09799, 0.4494, 0.1164, 0.4387, 0.1239, 0.4254, 0.106, 0.4254, 0.106, 0.4387, 0.1239, 0.432, 0.1284, 0.4192, 0.1112, 0.625, 0.912, 0.6406, 0.912, 0.6406, 0.9457, 0.6251, 0.9457, 0.6251, 0.9457, 0.6406, 0.9457, 0.6404, 1.0, 0.6252, 1.0, 0.4199, 0.08052, 0.4353, 0.09752, 0.4254, 0.106, 0.4105, 0.08952, 0.4105, 0.08952, 0.4254, 0.106, 0.4192, 0.1112, 0.4048, 0.09524, 0.6094, 0.912, 0.625, 0.912, 0.6249, 0.9457, 0.6094, 0.9457, 0.6094, 0.9457, 0.6249, 0.9457, 0.6248, 1.0, 0.6096, 1.0, 0.4025, 0.06468, 0.4195, 0.08009, 0.4105, 0.08952, 0.394, 0.07456, 0.394, 0.07456, 0.4105, 0.08952, 0.4048, 0.09524, 0.3888, 0.08082, 0.5938, 0.912, 0.6094, 0.912, 0.6093, 0.9457, 0.5938, 0.9457, 0.5938, 0.9457, 0.6093, 0.9457, 0.6092, 1.0, 0.594, 1.0, 0.3836, 0.05063, 0.402, 0.0643, 0.394, 0.07456, 0.3761, 0.0613, 0.3761, 0.0613, 0.394, 0.07456, 0.3888, 0.08082, 0.3716, 0.06802, 0.5781, 0.912, 0.5938, 0.912, 0.5937, 0.9457, 0.5782, 0.9457, 0.5782, 0.9457, 0.5937, 0.9457, 0.5935, 1.0, 0.5783, 1.0, 0.3634, 0.0385, 0.3831, 0.05029, 0.3761, 0.0613, 0.357, 0.04985, 0.357, 0.04985, 0.3761, 0.0613, 0.3716, 0.06802, 0.3532, 0.05698, 0.5625, 0.912, 0.5781, 0.912, 0.5781, 0.9457, 0.5626, 0.9457, 0.5626, 0.9457, 0.5781, 0.9457, 0.5779, 1.0, 0.5627, 1.0, 0.3421, 0.0284, 0.3629, 0.03821, 0.357, 0.04985, 0.3369, 0.04032, 0.3369, 0.04032, 0.357, 0.04985, 0.3532, 0.05698, 0.3338, 0.0478, 0.5469, 0.912, 0.5625, 0.912, 0.5624, 0.9457, 0.5469, 0.9457, 0.5469, 0.9457, 0.5624, 0.9457, 0.5623, 1.0, 0.5471, 1.0, 0.32, 0.02044, 0.3416, 0.02817, 0.3369, 0.04032, 0.3159, 0.03282, 0.3159, 0.03282, 0.3369, 0.04032, 0.3338, 0.0478, 0.3135, 0.04056, 0.5312, 0.912, 0.5469, 0.912, 0.5468, 0.9457, 0.5313, 0.9457, 0.5313, 0.9457, 0.5468, 0.9457, 0.5467, 1.0, 0.5315, 1.0, 0.2971, 0.01469, 0.3194, 0.02026, 0.3159, 0.03282, 0.2943, 0.02741, 0.2943, 0.02741, 0.3159, 0.03282, 0.3135, 0.04056, 0.2927, 0.03534, 0.5156, 0.912, 0.5312, 0.912, 0.5312, 0.9457, 0.5157, 0.9457, 0.5157, 0.9457, 0.5312, 0.9457, 0.531, 1.0, 0.5158, 1.0, 0.2738, 0.0112, 0.2965, 0.01457, 0.2943, 0.02741, 0.2722, 0.02414, 0.2722, 0.02414, 0.2943, 0.02741, 0.2927, 0.03534, 0.2715, 0.03219, 0.5, 0.912, 0.5156, 0.912, 0.5156, 0.9457, 0.5001, 0.9457, 0.5001, 0.9457, 0.5156, 0.9457, 0.5154, 1.0, 0.5002, 1.0, 0.2503, 0.01001, 0.2732, 0.01114, 0.2722, 0.02414, 0.25, 0.02305, 0.25, 0.02305, 0.2722, 0.02414, 0.2715, 0.03219, 0.25, 0.03114, 0.4844, 0.912, 0.5, 0.912, 0.4999, 0.9457, 0.4844, 0.9457, 0.4844, 0.9457, 0.4999, 0.9457, 0.4998, 1.0, 0.4846, 1.0, 0.2268, 0.01114, 0.2497, 0.01001, 0.25, 0.02305, 0.2278, 0.02414, 0.2278, 0.02414, 0.25, 0.02305, 0.25, 0.03114, 0.2285, 0.03219, 0.4688, 0.912, 0.4844, 0.912, 0.4843, 0.9457, 0.4688, 0.9457, 0.4688, 0.9457, 0.4843, 0.9457, 0.4842, 1.0, 0.469, 1.0, 0.2035, 0.01457, 0.2262, 0.0112, 0.2278, 0.02414, 0.2057, 0.02741, 0.2057, 0.02741, 0.2278, 0.02414, 0.2285, 0.03219, 0.2073, 0.03534, 0.4531, 0.912, 0.4688, 0.912, 0.4687, 0.9457, 0.4532, 0.9457, 0.4532, 0.9457, 0.4687, 0.9457, 0.4685, 1.0, 0.4533, 1.0, 0.1806, 0.02026, 0.2029, 0.01469, 0.2057, 0.02741, 0.1841, 0.03282, 0.1841, 0.03282, 0.2057, 0.02741, 0.2073, 0.03534, 0.1865, 0.04056, 0.4375, 0.912, 0.4531, 0.912, 0.4531, 0.9457, 0.4376, 0.9457, 0.4376, 0.9457, 0.4531, 0.9457, 0.4529, 1.0, 0.4377, 1.0, 0.1584, 0.02817, 0.18, 0.02044, 0.1841, 0.03282, 0.1631, 0.04032, 0.1631, 0.04032, 0.1841, 0.03282, 0.1865, 0.04056, 0.1662, 0.0478, 0.4219, 0.912, 0.4375, 0.912, 0.4374, 0.9457, 0.4219, 0.9457, 0.4219, 0.9457, 0.4374, 0.9457, 0.4373, 1.0, 0.4221, 1.0, 0.1371, 0.03821, 0.1579, 0.0284, 0.1631, 0.04032, 0.143, 0.04985, 0.143, 0.04985, 0.1631, 0.04032, 0.1662, 0.0478, 0.1468, 0.05698, 0.4062, 0.912, 0.4219, 0.912, 0.4218, 0.9457, 0.4063, 0.9457, 0.4063, 0.9457, 0.4218, 0.9457, 0.4217, 1.0, 0.4065, 1.0, 0.1169, 0.05029, 0.1366, 0.0385, 0.143, 0.04985, 0.1239, 0.0613, 0.1239, 0.0613, 0.143, 0.04985, 0.1468, 0.05698, 0.1284, 0.06802, 0.3906, 0.912, 0.4062, 0.912, 0.4062, 0.9457, 0.3907, 0.9457, 0.3907, 0.9457, 0.4062, 0.9457, 0.406, 1.0, 0.3908, 1.0, 0.09799, 0.0643, 0.1164, 0.05063, 0.1239, 0.0613, 0.106, 0.07456, 0.106, 0.07456, 0.1239, 0.0613, 0.1284, 0.06802, 0.1112, 0.08082, 0.375, 0.912, 0.3906, 0.912, 0.3906, 0.9457, 0.3751, 0.9457, 0.3751, 0.9457, 0.3906, 0.9457, 0.3904, 1.0, 0.3752, 1.0, 0.08052, 0.08009, 0.09752, 0.06468, 0.106, 0.07456, 0.08952, 0.08952, 0.08952, 0.08952, 0.106, 0.07456, 0.1112, 0.08082, 0.09524, 0.09524, 0.3594, 0.912, 0.375, 0.912, 0.3749, 0.9457, 0.3594, 0.9457, 0.3594, 0.9457, 0.3749, 0.9457, 0.3748, 1.0, 0.3596, 1.0, 0.06468, 0.09752, 0.08009, 0.08052, 0.08952, 0.08952, 0.07456, 0.106, 0.07456, 0.106, 0.08952, 0.08952, 0.09524, 0.09524, 0.08082, 0.1112, 0.3438, 0.912, 0.3594, 0.912, 0.3593, 0.9457, 0.3438, 0.9457, 0.3438, 0.9457, 0.3593, 0.9457, 0.3592, 1.0, 0.344, 1.0, 0.05063, 0.1164, 0.0643, 0.09799, 0.07456, 0.106, 0.0613, 0.1239, 0.0613, 0.1239, 0.07456, 0.106, 0.08082, 0.1112, 0.06802, 0.1284, 0.3281, 0.912, 0.3438, 0.912, 0.3437, 0.9457, 0.3282, 0.9457, 0.3282, 0.9457, 0.3437, 0.9457, 0.3435, 1.0, 0.3283, 1.0, 0.0385, 0.1366, 0.05029, 0.1169, 0.0613, 0.1239, 0.04985, 0.143, 0.04985, 0.143, 0.0613, 0.1239, 0.06802, 0.1284, 0.05698, 0.1468, 0.3125, 0.912, 0.3281, 0.912, 0.3281, 0.9457, 0.3126, 0.9457, 0.3126, 0.9457, 0.3281, 0.9457, 0.3279, 1.0, 0.3127, 1.0, 0.0284, 0.1579, 0.03821, 0.1371, 0.04985, 0.143, 0.04032, 0.1631, 0.04032, 0.1631, 0.04985, 0.143, 0.05698, 0.1468, 0.0478, 0.1662, 0.2969, 0.912, 0.3125, 0.912, 0.3124, 0.9457, 0.2969, 0.9457, 0.2969, 0.9457, 0.3124, 0.9457, 0.3123, 1.0, 0.2971, 1.0, 0.02044, 0.18, 0.02817, 0.1584, 0.04032, 0.1631, 0.03282, 0.1841, 0.03282, 0.1841, 0.04032, 0.1631, 0.0478, 0.1662, 0.04056, 0.1865, 0.2812, 0.912, 0.2969, 0.912, 0.2968, 0.9457, 0.2813, 0.9457, 0.2813, 0.9457, 0.2968, 0.9457, 0.2967, 1.0, 0.2815, 1.0, 0.01469, 0.2029, 0.02026, 0.1806, 0.03282, 0.1841, 0.02741, 0.2057, 0.02741, 0.2057, 0.03282, 0.1841, 0.04056, 0.1865, 0.03534, 0.2073, 0.2656, 0.912, 0.2812, 0.912, 0.2812, 0.9457, 0.2657, 0.9457, 0.2657, 0.9457, 0.2812, 0.9457, 0.281, 1.0, 0.2658, 1.0, 0.0112, 0.2262, 0.01457, 0.2035, 0.02741, 0.2057, 0.02414, 0.2278, 0.02414, 0.2278, 0.02741, 0.2057, 0.03534, 0.2073, 0.03219, 0.2285, 0.25, 0.912, 0.2656, 0.912, 0.2656, 0.9457, 0.2501, 0.9457, 0.2501, 0.9457, 0.2656, 0.9457, 0.2654, 1.0, 0.2502, 1.0, 0.01001, 0.2497, 0.01114, 0.2268, 0.02414, 0.2278, 0.02305, 0.25, 0.02305, 0.25, 0.02414, 0.2278, 0.03219, 0.2285, 0.03114, 0.25, 0.2344, 0.912, 0.25, 0.912, 0.2499, 0.9457, 0.2344, 0.9457, 0.2344, 0.9457, 0.2499, 0.9457, 0.2498, 1.0, 0.2346, 1.0, 0.01114, 0.2732, 0.01001, 0.2503, 0.02305, 0.25, 0.02414, 0.2722, 0.02414, 0.2722, 0.02305, 0.25, 0.03114, 0.25, 0.03219, 0.2715, 0.2188, 0.912, 0.2344, 0.912, 0.2343, 0.9457, 0.2188, 0.9457, 0.2188, 0.9457, 0.2343, 0.9457, 0.2342, 1.0, 0.219, 1.0, 0.01457, 0.2965, 0.0112, 0.2738, 0.02414, 0.2722, 0.02741, 0.2943, 0.02741, 0.2943, 0.02414, 0.2722, 0.03219, 0.2715, 0.03534, 0.2927, 0.2031, 0.912, 0.2188, 0.912, 0.2187, 0.9457, 0.2032, 0.9457, 0.2032, 0.9457, 0.2187, 0.9457, 0.2185, 1.0, 0.2033, 1.0, 0.02026, 0.3194, 0.01469, 0.2971, 0.02741, 0.2943, 0.03282, 0.3159, 0.03282, 0.3159, 0.02741, 0.2943, 0.03534, 0.2927, 0.04056, 0.3135, 0.1875, 0.912, 0.2031, 0.912, 0.2031, 0.9457, 0.1876, 0.9457, 0.1876, 0.9457, 0.2031, 0.9457, 0.2029, 1.0, 0.1877, 1.0, 0.02817, 0.3416, 0.02044, 0.32, 0.03282, 0.3159, 0.04032, 0.3369, 0.04032, 0.3369, 0.03282, 0.3159, 0.04056, 0.3135, 0.0478, 0.3338, 0.1719, 0.912, 0.1875, 0.912, 0.1874, 0.9457, 0.1719, 0.9457, 0.1719, 0.9457, 0.1874, 0.9457, 0.1873, 1.0, 0.1721, 1.0, 0.03821, 0.3629, 0.0284, 0.3421, 0.04032, 0.3369, 0.04985, 0.357, 0.04985, 0.357, 0.04032, 0.3369, 0.0478, 0.3338, 0.05698, 0.3532, 0.1562, 0.912, 0.1719, 0.912, 0.1718, 0.9457, 0.1563, 0.9457, 0.1563, 0.9457, 0.1718, 0.9457, 0.1717, 1.0, 0.1565, 1.0, 0.05029, 0.3831, 0.0385, 0.3634, 0.04985, 0.357, 0.0613, 0.3761, 0.0613, 0.3761, 0.04985, 0.357, 0.05698, 0.3532, 0.06802, 0.3716, 0.1406, 0.912, 0.1562, 0.912, 0.1562, 0.9457, 0.1407, 0.9457, 0.1407, 0.9457, 0.1562, 0.9457, 0.156, 1.0, 0.1408, 1.0, 0.0643, 0.402, 0.05063, 0.3836, 0.0613, 0.3761, 0.07456, 0.394, 0.07456, 0.394, 0.0613, 0.3761, 0.06802, 0.3716, 0.08082, 0.3888, 0.125, 0.912, 0.1406, 0.912, 0.1406, 0.9457, 0.1251, 0.9457, 0.1251, 0.9457, 0.1406, 0.9457, 0.1404, 1.0, 0.1252, 1.0, 0.08009, 0.4195, 0.06468, 0.4025, 0.07456, 0.394, 0.08952, 0.4105, 0.08952, 0.4105, 0.07456, 0.394, 0.08082, 0.3888, 0.09524, 0.4048, 0.1094, 0.912, 0.125, 0.912, 0.1249, 0.9457, 0.1094, 0.9457, 0.1094, 0.9457, 0.1249, 0.9457, 0.1248, 1.0, 0.1096, 1.0, 0.09752, 0.4353, 0.08052, 0.4199, 0.08952, 0.4105, 0.106, 0.4254, 0.106, 0.4254, 0.08952, 0.4105, 0.09524, 0.4048, 0.1112, 0.4192, 0.09375, 0.912, 0.1094, 0.912, 0.1093, 0.9457, 0.0938, 0.9457, 0.0938, 0.9457, 0.1093, 0.9457, 0.1092, 1.0, 0.09395, 1.0, 0.1164, 0.4494, 0.09799, 0.4357, 0.106, 0.4254, 0.1239, 0.4387, 0.1239, 0.4387, 0.106, 0.4254, 0.1112, 0.4192, 0.1284, 0.432, 0.07812, 0.912, 0.09375, 0.912, 0.0937, 0.9457, 0.07818, 0.9457, 0.07818, 0.9457, 0.0937, 0.9457, 0.09355, 1.0, 0.07833, 1.0, 0.1366, 0.4615, 0.1169, 0.4497, 0.1239, 0.4387, 0.143, 0.4502, 0.143, 0.4502, 0.1239, 0.4387, 0.1284, 0.432, 0.1468, 0.443, 0.0625, 0.912, 0.07812, 0.912, 0.07807, 0.9457, 0.06255, 0.9457, 0.06255, 0.9457, 0.07807, 0.9457, 0.07792, 1.0, 0.0627, 1.0, 0.1579, 0.4716, 0.1371, 0.4618, 0.143, 0.4502, 0.1631, 0.4597, 0.1631, 0.4597, 0.143, 0.4502, 0.1468, 0.443, 0.1662, 0.4522, 0.04688, 0.912, 0.0625, 0.912, 0.06245, 0.9457, 0.04693, 0.9457, 0.04693, 0.9457, 0.06245, 0.9457, 0.0623, 1.0, 0.04708, 1.0, 0.18, 0.4796, 0.1584, 0.4718, 0.1631, 0.4597, 0.1841, 0.4672, 0.1841, 0.4672, 0.1631, 0.4597, 0.1662, 0.4522, 0.1865, 0.4594, 0.03125, 0.912, 0.04688, 0.912, 0.04682, 0.9457, 0.0313, 0.9457, 0.0313, 0.9457, 0.04682, 0.9457, 0.04667, 1.0, 0.03145, 1.0, 0.2029, 0.4853, 0.1806, 0.4797, 0.1841, 0.4672, 0.2057, 0.4726, 0.2057, 0.4726, 0.1841, 0.4672, 0.1865, 0.4594, 0.2073, 0.4647, 0.01562, 0.912, 0.03125, 0.912, 0.0312, 0.9457, 0.01568, 0.9457, 0.01568, 0.9457, 0.0312, 0.9457, 0.03105, 1.0, 0.01583, 1.0, 0.2262, 0.4888, 0.2035, 0.4854, 0.2057, 0.4726, 0.2278, 0.4759, 0.2278, 0.4759, 0.2057, 0.4726, 0.2073, 0.4647, 0.2285, 0.4678, 0.0, 0.912, 0.01562, 0.912, 0.01557, 0.9457, 5.237e-05, 0.9457, 5.237e-05, 0.9457, 0.01557, 0.9457, 0.01542, 1.0, 0.0002015, 1.0, 0.2497, 0.49, 0.2268, 0.4889, 0.2278, 0.4759, 0.25, 0.477, 0.25, 0.477, 0.2278, 0.4759, 0.2285, 0.4678, 0.25, 0.4689, 0.2715, 0.4678, 0.25, 0.4689, 0.2285, 0.4678, 0.2073, 0.4647, 0.1865, 0.4594, 0.1662, 0.4522, 0.1468, 0.443, 0.1284, 0.432, 0.1112, 0.4192, 0.09524, 0.4048, 0.08082, 0.3888, 0.06802, 0.3716, 0.05698, 0.3532, 0.0478, 0.3338, 0.04056, 0.3135, 0.03534, 0.2927, 0.03219, 0.2715, 0.03114, 0.25, 0.03219, 0.2285, 0.03534, 0.2073, 0.04056, 0.1865, 0.0478, 0.1662, 0.05698, 0.1468, 0.06802, 0.1284, 0.08082, 0.1112, 0.09524, 0.09524, 0.1112, 0.08082, 0.1284, 0.06802, 0.1468, 0.05698, 0.1662, 0.0478, 0.1865, 0.04056, 0.2073, 0.03534, 0.2285, 0.03219, 0.25, 0.03114, 0.2715, 0.03219, 0.2927, 0.03534, 0.3135, 0.04056, 0.3338, 0.0478, 0.3532, 0.05698, 0.3716, 0.06802, 0.3888, 0.08082, 0.4048, 0.09524, 0.4192, 0.1112, 0.432, 0.1284, 0.443, 0.1468, 0.4522, 0.1662, 0.4594, 0.1865, 0.4647, 0.2073, 0.4678, 0.2285, 0.4689, 0.25, 0.4678, 0.2715, 0.4647, 0.2927, 0.4594, 0.3135, 0.4522, 0.3338, 0.443, 0.3532, 0.432, 0.3716, 0.4192, 0.3888, 0.4048, 0.4048, 0.3888, 0.4192, 0.3716, 0.432, 0.3532, 0.443, 0.3338, 0.4522, 0.3135, 0.4594, 0.2927, 0.4647])
me_cylinder.update()

# ---- objects
ob_cylinder = bpy.data.objects.new('Cylinder', me_cylinder)

# ---- transforms, parenting, visibility, modifiers, constraints
ob_cylinder.location = (0.0, 0.0, 0.0)

# ---- collection membership
col_collection.objects.link(ob_cylinder)

# ---- scene / render settings (as saved in the file)
scene.frame_start = 1; scene.frame_end = 250; scene.frame_set(1)
scene.render.engine = 'BLENDER_EEVEE_NEXT'
scene.cycles.sampling_pattern = 'TABULATED_SOBOL'
scene.eevee.ray_tracing_options.trace_max_roughness = 0.0
bpy.context.view_layer.update()

# ---- added for rendering (the .blend has no active camera and no usable light): camera, sun
cam_auto = bpy.data.cameras.new('AutoCamera')
cam_auto.lens = 50.0
cam_auto.sensor_width = 36.0
cam_auto.clip_end = 1000.0
ob_auto_camera = bpy.data.objects.new('AutoCamera', cam_auto)
scene.collection.objects.link(ob_auto_camera)
ob_auto_camera.location = (0.265751, -0.318901, 0.2126)
ob_auto_camera.rotation_euler = (1.09748, -7.21219e-08, 0.694738)
scene.camera = ob_auto_camera
light_auto_sun = bpy.data.lights.new('AutoSun', 'SUN')
light_auto_sun.energy = 3.0
light_auto_sun.angle = 0.0523599
ob_auto_sun = bpy.data.objects.new('AutoSun', light_auto_sun)
scene.collection.objects.link(ob_auto_sun)
ob_auto_sun.rotation_euler = (0.872665, 0.174533, 0.523599)
bpy.context.view_layer.update()
